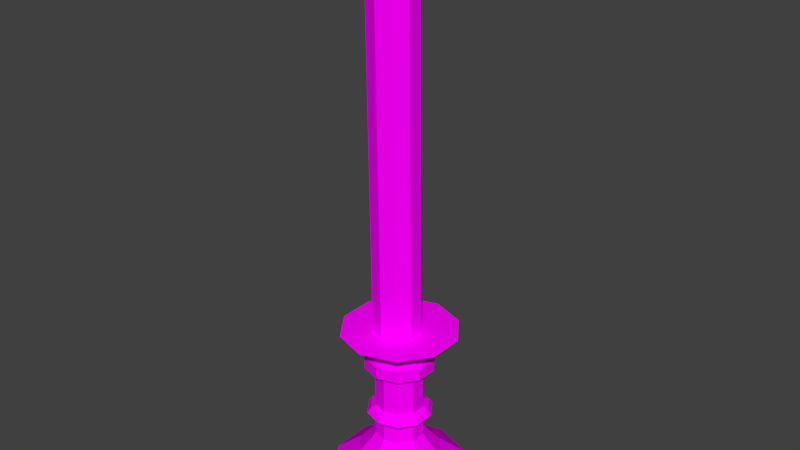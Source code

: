 # Source: candle.blend  (saved by Blender 2.77.0; exported with 4.5.12 LTS)
import bpy
from mathutils import Matrix  # noqa: F401  (used for matrix-valued properties, if any)

bpy.ops.wm.read_factory_settings(use_empty=True)
scene = bpy.context.scene
scene.name = 'Scene'

# ---- collections
col_collection_1 = bpy.data.collections.new('Collection 1'); scene.collection.children.link(col_collection_1)

# ---- images (referenced by path relative to the original .blend; pixels are not part of the script)
import os
ASSET_DIR = os.environ.get("B2B_ASSET_DIR", "")  # directory of the original .blend (textures are referenced by path, not embedded)
HERE = os.path.dirname(os.path.abspath(__file__))  # packed textures are extracted next to this script under _unpacked/

def load_image(name, relpath, width, height, colorspace="sRGB"):
    """Load a texture the original file referenced (path relative to the .blend, or extracted next to this script)."""
    p = next((c for c in (os.path.join(HERE, relpath), os.path.join(ASSET_DIR, relpath)) if relpath and os.path.exists(c)), "")
    if p:
        img = bpy.data.images.load(p, check_existing=True)
        img.name = name
    else:  # same state as the original file: an image datablock whose file is absent (Cycles renders it pink)
        img = bpy.data.images.new(name, width, height)
        img.source = "FILE"
        img.filepath = "//" + (relpath or name)
    img.colorspace_settings.name = colorspace
    return img
img_colorpalette_jpg_001 = load_image('colorPalette.jpg.001', 'colorPalette.jpg', 1024, 1024, 'sRGB')

# ---- materials (node trees are filled in below, after node groups)
mat_material = bpy.data.materials.new('Material')
mat_material.alpha_threshold = 0.0
mat_material.roughness = 0.5
mat_material.line_color = (0.0, 0.0, 0.0, 1.0)

# ---- material node trees
mat_material.use_nodes = True; mat_material.node_tree.nodes.clear()
_N = mat_material.node_tree.nodes; _L = mat_material.node_tree.links
n0 = _N.new('ShaderNodeOutputMaterial'); n0.name = 'Material Output'; n0.location = (300, 300)
n1 = _N.new('ShaderNodeBsdfDiffuse'); n1.name = 'Diffuse BSDF'; n1.location = (10, 300)
n2 = _N.new('ShaderNodeTexCoord'); n2.name = 'Texture Coordinate'; n2.location = (-183, 230)
n3 = _N.new('ShaderNodeTexImage'); n3.name = 'Image Texture'; n3.location = (228, 132)
n3.width = 140
n3.image = img_colorpalette_jpg_001
_L.new(n1.outputs[0], n0.inputs[0])
_L.new(n2.outputs[2], n3.inputs[0])
_L.new(n3.outputs[0], n1.inputs[0])
n0.is_active_output = True

# ---- world
world_world = bpy.data.worlds.new('World'); scene.world = world_world
world_world.color = (0.05088, 0.05088, 0.05088)
world_world.use_sun_shadow = False
world_world.sun_shadow_jitter_overblur = 0.0
world_world.cycles.sampling_method = 'MANUAL'

# ---- meshes
me_cube = bpy.data.meshes.new('Cube')
me_cube.from_pydata([(-1.985e-09, -5.629e-10, -5.271), (1.196e-08, 0.3863, -4.212), (-1.985e-09, 1.062, -5.271), (-8.826e-09, 1.071, -4.875), (0.6242, 0.8591, -5.271), (0.6295, 0.8664, -4.875), (1.01, 0.3281, -5.271), (1.018, 0.3309, -4.875), (1.01, -0.3281, -5.271), (1.018, -0.3309, -4.875), (0.6242, -0.8591, -5.271), (0.6295, -0.8664, -4.875), (-9.482e-08, -1.062, -5.271), (-1.024e-07, -1.071, -4.875), (-0.6242, -0.8591, -5.271), (-0.6295, -0.8664, -4.875), (-1.01, -0.3281, -5.271), (-1.018, -0.3309, -4.875), (-1.01, 0.3281, -5.271), (-1.018, 0.3309, -4.875), (-0.6242, 0.8591, -5.271), (-0.6295, 0.8664, -4.875), (1.153e-08, 0.3839, -3.941), (-0.4443, -0.1444, -3.893), (0.2257, 0.3106, -3.941), (0.3651, 0.1186, -3.941), (0.3651, -0.1186, -3.941), (0.2257, -0.3106, -3.941), (-2.204e-08, -0.3839, -3.941), (-0.2257, -0.3106, -3.941), (-0.3651, -0.1186, -3.941), (-0.3651, 0.1186, -3.941), (-0.2257, 0.3106, -3.941), (1.013e-08, 0.4663, -4.327), (5.659e-09, 0.6608, -4.547), (-0.3884, 0.5346, -4.547), (-0.2741, 0.3772, -4.327), (-0.2271, 0.3126, -4.212), (0.3674, 0.1194, -4.212), (0.4435, 0.1441, -4.327), (0.6285, 0.2042, -4.547), (0.3884, 0.5346, -4.547), (0.2741, 0.3772, -4.327), (0.2271, 0.3126, -4.212), (0.2271, -0.3126, -4.212), (0.2741, -0.3772, -4.327), (0.3884, -0.5346, -4.547), (0.6285, -0.2042, -4.547), (0.4435, -0.1441, -4.327), (0.3674, -0.1194, -4.212), (-0.2271, -0.3126, -4.212), (-0.2741, -0.3772, -4.327), (-0.3884, -0.5346, -4.547), (-5.211e-08, -0.6608, -4.547), (-3.063e-08, -0.4663, -4.327), (-2.182e-08, -0.3863, -4.212), (-0.3674, 0.1194, -4.212), (-0.4435, 0.1441, -4.327), (-0.6285, 0.2042, -4.547), (-0.6285, -0.2042, -4.547), (-0.4435, -0.1441, -4.327), (-0.3674, -0.1194, -4.212), (1.153e-08, 0.3839, -3.697), (3.029e-09, 0.5471, -2.99), (0.2257, 0.3106, -3.697), (0.3651, 0.1186, -3.697), (0.3651, -0.1186, -3.697), (0.2257, -0.3106, -3.697), (-2.204e-08, -0.3839, -3.697), (-0.2257, -0.3106, -3.697), (-0.3651, -0.1186, -3.697), (-0.3651, 0.1186, -3.697), (-0.2257, 0.3106, -3.697), (-0.4939, -0.1605, -3.819), (-0.4443, -0.1444, -3.745), (7.563e-09, 0.4672, -3.745), (5.081e-09, 0.5193, -3.819), (7.563e-09, 0.4672, -3.893), (-0.2746, -0.3779, -3.745), (-0.3052, -0.4201, -3.819), (-0.2746, -0.3779, -3.893), (-3.328e-08, -0.4672, -3.893), (-4.032e-08, -0.5193, -3.819), (-3.328e-08, -0.4672, -3.745), (0.2746, -0.3779, -3.745), (0.3052, -0.4201, -3.819), (0.2746, -0.3779, -3.893), (0.4443, -0.1444, -3.893), (0.4939, -0.1605, -3.819), (0.4443, -0.1444, -3.745), (-0.2746, 0.3779, -3.745), (-0.3052, 0.4201, -3.819), (-0.2746, 0.3779, -3.893), (-0.4443, 0.1444, -3.893), (-0.4939, 0.1605, -3.819), (-0.4443, 0.1444, -3.745), (0.4443, 0.1444, -3.745), (0.4939, 0.1605, -3.819), (0.4443, 0.1444, -3.893), (0.2746, 0.3779, -3.893), (0.3052, 0.4201, -3.819), (0.2746, 0.3779, -3.745), (1.182e-08, 0.3839, -2.99), (0.2257, 0.3106, -2.99), (0.3651, 0.1186, -2.99), (0.3651, -0.1186, -2.99), (0.2257, -0.3106, -2.99), (-2.174e-08, -0.3839, -2.99), (-0.2257, -0.3106, -2.99), (-0.3651, -0.1186, -2.99), (-0.3651, 0.1186, -2.99), (-0.2257, 0.3106, -2.99), (9.032e-09, 0.4624, -2.807), (0.3216, 0.4426, -2.99), (0.5203, 0.1691, -2.99), (0.5203, -0.1691, -2.99), (0.3216, -0.4426, -2.99), (-4.48e-08, -0.5471, -2.99), (-0.3216, -0.4426, -2.99), (-0.5203, -0.1691, -2.99), (-0.5203, 0.1691, -2.99), (-0.3216, 0.4426, -2.99), (3.242e-09, 0.5471, -2.807), (9.134e-09, 0.4624, -2.685), (0.3216, 0.4426, -2.807), (0.5203, 0.1691, -2.807), (0.5203, -0.1691, -2.807), (0.3216, -0.4426, -2.807), (-4.458e-08, -0.5471, -2.807), (-0.3216, -0.4426, -2.807), (-0.5203, -0.1691, -2.807), (-0.5203, 0.1691, -2.807), (-0.3216, 0.4426, -2.807), (-2.559e-08, 0.9113, -2.374), (0.2718, 0.3741, -2.807), (0.4397, 0.1429, -2.807), (0.4397, -0.1429, -2.807), (0.2718, -0.3741, -2.807), (-3.139e-08, -0.4624, -2.807), (-0.2718, -0.3741, -2.807), (-0.4397, -0.1429, -2.807), (-0.4397, 0.1429, -2.807), (-0.2718, 0.3741, -2.807), (-0.04403, 1.011e-08, -2.412), (0.2718, 0.3741, -2.685), (0.4397, 0.1429, -2.685), (0.4397, -0.1429, -2.685), (0.2718, -0.3741, -2.685), (-3.129e-08, -0.4624, -2.685), (-0.2718, -0.3741, -2.685), (-0.4397, -0.1429, -2.685), (-0.4397, 0.1429, -2.685), (-0.2718, 0.3741, -2.685), (-2.341e-08, 1.132e-08, -2.381), (0.5356, 0.7372, -2.374), (0.8667, 0.2816, -2.374), (0.8667, -0.2816, -2.374), (0.5356, -0.7372, -2.374), (-1.053e-07, -0.9113, -2.374), (-0.5356, -0.7372, -2.374), (-0.8667, -0.2816, -2.374), (-0.8667, 0.2816, -2.374), (-0.5356, 0.7372, -2.374), (-0.1648, 0.05487, 3.978), (-0.04403, 0.38, -2.412), (0.1793, 0.3074, -2.412), (0.3174, 0.1174, -2.412), (0.3174, -0.1174, -2.412), (0.1793, -0.3074, -2.412), (-0.04403, -0.38, -2.412), (-0.2674, -0.3074, -2.412), (-0.4055, -0.1174, -2.412), (-0.4055, 0.1174, -2.412), (-0.2674, 0.3074, -2.412), (-0.1192, 0.0575, 3.421), (-0.08537, 0.04652, 3.421), (-0.06448, 0.01777, 3.421), (-0.06448, -0.01777, 3.421), (-0.08537, -0.04652, 3.421), (-0.1192, -0.0575, 3.421), (-0.153, -0.04652, 3.421), (-0.1738, -0.01777, 3.421), (-0.1738, 0.01777, 3.421), (-0.153, 0.04652, 3.421), (-0.1648, 1.505e-08, 3.978), (-0.1325, 0.04439, 3.978), (-0.1126, 0.01696, 3.978), (-0.1126, -0.01696, 3.978), (-0.1325, -0.04439, 3.978), (-0.1648, -0.05487, 3.978), (-0.197, -0.04439, 3.978), (-0.2169, -0.01696, 3.978), (-0.2169, 0.01696, 3.978), (-0.197, 0.04439, 3.978), (-0.1163, 0.38, 3.199), (-0.1192, 0.2373, 3.421), (-0.1183, 0.3382, 3.356), (0.02033, 0.192, 3.421), (0.1071, 0.3074, 3.199), (0.08048, 0.2736, 3.356), (0.1065, 0.07334, 3.421), (0.2451, 0.1174, 3.199), (0.2033, 0.1045, 3.356), (0.1065, -0.07334, 3.421), (0.2451, -0.1174, 3.199), (0.2033, -0.1045, 3.356), (0.02033, -0.192, 3.421), (0.1071, -0.3074, 3.199), (0.08048, -0.2736, 3.356), (-0.1192, -0.2373, 3.421), (-0.1163, -0.38, 3.199), (-0.1183, -0.3382, 3.356), (-0.2587, -0.192, 3.421), (-0.3397, -0.3074, 3.199), (-0.3171, -0.2736, 3.356), (-0.3449, -0.07334, 3.421), (-0.4777, -0.1174, 3.199), (-0.44, -0.1045, 3.356), (-0.3449, 0.07334, 3.421), (-0.4777, 0.1174, 3.199), (-0.44, 0.1045, 3.356), (-0.2587, 0.192, 3.421), (-0.3397, 0.3074, 3.199), (-0.3171, 0.2736, 3.356)], [], [(0, 2, 4), (49, 38, 25, 26), (2, 3, 5, 4), (0, 4, 6), (55, 44, 27, 28), (4, 5, 7, 6), (0, 6, 8), (61, 50, 29, 30), (6, 7, 9, 8), (0, 8, 10), (37, 56, 31, 32), (8, 9, 11, 10), (0, 10, 12), (43, 1, 22, 24), (10, 11, 13, 12), (0, 12, 14), (1, 37, 32, 22), (12, 13, 15, 14), (0, 14, 16), (38, 43, 24, 25), (14, 15, 17, 16), (0, 16, 18), (44, 49, 26, 27), (16, 17, 19, 18), (0, 18, 20), (50, 55, 28, 29), (18, 19, 21, 20), (0, 20, 2), (56, 61, 30, 31), (20, 21, 3, 2), (74, 78, 69, 70), (83, 84, 67, 68), (89, 96, 65, 66), (95, 74, 70, 71), (101, 75, 62, 64), (75, 90, 72, 62), (78, 83, 68, 69), (84, 89, 66, 67), (90, 95, 71, 72), (96, 101, 64, 65), (19, 17, 59, 58), (58, 59, 60, 57), (57, 60, 61, 56), (15, 13, 53, 52), (52, 53, 54, 51), (51, 54, 55, 50), (11, 9, 47, 46), (46, 47, 48, 45), (45, 48, 49, 44), (7, 5, 41, 40), (40, 41, 42, 39), (39, 42, 43, 38), (3, 21, 35, 34), (34, 35, 36, 33), (33, 36, 37, 1), (5, 3, 34, 41), (41, 34, 33, 42), (42, 33, 1, 43), (21, 19, 58, 35), (35, 58, 57, 36), (36, 57, 56, 37), (17, 15, 52, 59), (59, 52, 51, 60), (60, 51, 50, 61), (13, 11, 46, 53), (53, 46, 45, 54), (54, 45, 44, 55), (9, 7, 40, 47), (47, 40, 39, 48), (48, 39, 38, 49), (64, 62, 102, 103), (62, 72, 111, 102), (69, 68, 107, 108), (67, 66, 105, 106), (72, 71, 110, 111), (65, 64, 103, 104), (70, 69, 108, 109), (68, 67, 106, 107), (66, 65, 104, 105), (71, 70, 109, 110), (25, 24, 99, 98), (98, 99, 100, 97), (97, 100, 101, 96), (32, 31, 93, 92), (92, 93, 94, 91), (91, 94, 95, 90), (27, 26, 87, 86), (86, 87, 88, 85), (85, 88, 89, 84), (29, 28, 81, 80), (80, 81, 82, 79), (79, 82, 83, 78), (22, 32, 92, 77), (77, 92, 91, 76), (76, 91, 90, 75), (24, 22, 77, 99), (99, 77, 76, 100), (100, 76, 75, 101), (31, 30, 23, 93), (93, 23, 73, 94), (94, 73, 74, 95), (26, 25, 98, 87), (87, 98, 97, 88), (88, 97, 96, 89), (28, 27, 86, 81), (81, 86, 85, 82), (82, 85, 84, 83), (30, 29, 80, 23), (23, 80, 79, 73), (73, 79, 78, 74), (107, 106, 116, 117), (105, 104, 114, 115), (110, 109, 119, 120), (103, 102, 63, 113), (102, 111, 121, 63), (108, 107, 117, 118), (106, 105, 115, 116), (111, 110, 120, 121), (104, 103, 113, 114), (109, 108, 118, 119), (114, 113, 124, 125), (119, 118, 129, 130), (117, 116, 127, 128), (115, 114, 125, 126), (120, 119, 130, 131), (113, 63, 122, 124), (63, 121, 132, 122), (118, 117, 128, 129), (116, 115, 126, 127), (121, 120, 131, 132), (132, 131, 141, 142), (125, 124, 134, 135), (130, 129, 139, 140), (128, 127, 137, 138), (126, 125, 135, 136), (131, 130, 140, 141), (124, 122, 112, 134), (122, 132, 142, 112), (129, 128, 138, 139), (127, 126, 136, 137), (137, 136, 146, 147), (142, 141, 151, 152), (135, 134, 144, 145), (140, 139, 149, 150), (138, 137, 147, 148), (136, 135, 145, 146), (141, 140, 150, 151), (134, 112, 123, 144), (112, 142, 152, 123), (139, 138, 148, 149), (149, 148, 158, 159), (147, 146, 156, 157), (152, 151, 161, 162), (145, 144, 154, 155), (150, 149, 159, 160), (148, 147, 157, 158), (146, 145, 155, 156), (151, 150, 160, 161), (144, 123, 133, 154), (123, 152, 162, 133), (153, 154, 133), (153, 155, 154), (153, 156, 155), (153, 157, 156), (153, 158, 157), (153, 159, 158), (153, 160, 159), (153, 161, 160), (153, 162, 161), (153, 133, 162), (143, 164, 165), (166, 201, 204, 167), (173, 222, 194, 164), (143, 165, 166), (168, 207, 210, 169), (200, 197, 175, 176), (143, 166, 167), (170, 213, 216, 171), (167, 204, 207, 168), (143, 167, 168), (172, 219, 222, 173), (206, 203, 177, 178), (143, 168, 169), (164, 194, 198, 165), (169, 210, 213, 170), (143, 169, 170), (165, 198, 201, 166), (212, 209, 179, 180), (143, 170, 171), (203, 200, 176, 177), (171, 216, 219, 172), (143, 171, 172), (209, 206, 178, 179), (218, 215, 181, 182), (143, 172, 173), (215, 212, 180, 181), (143, 173, 164), (221, 218, 182, 183), (195, 221, 183, 174), (179, 178, 188, 189), (177, 176, 186, 187), (182, 181, 191, 192), (175, 174, 163, 185), (174, 183, 193, 163), (180, 179, 189, 190), (178, 177, 187, 188), (183, 182, 192, 193), (176, 175, 185, 186), (181, 180, 190, 191), (184, 185, 163), (184, 186, 185), (184, 187, 186), (184, 188, 187), (184, 189, 188), (184, 190, 189), (184, 191, 190), (184, 192, 191), (184, 193, 192), (184, 163, 193), (198, 194, 196, 199), (199, 196, 195, 197), (201, 198, 199, 202), (202, 199, 197, 200), (204, 201, 202, 205), (205, 202, 200, 203), (207, 204, 205, 208), (208, 205, 203, 206), (210, 207, 208, 211), (211, 208, 206, 209), (213, 210, 211, 214), (214, 211, 209, 212), (216, 213, 214, 217), (217, 214, 212, 215), (219, 216, 217, 220), (220, 217, 215, 218), (222, 219, 220, 223), (223, 220, 218, 221), (194, 222, 223, 196), (196, 223, 221, 195), (197, 195, 174, 175)])
_uv = me_cube.uv_layers.new(name='UVMap')
_uv.uv.foreach_set('vector', [0.5002, 0.326, 0.5002, 0.3286, 0.4993, 0.3281, 0.4975, 0.3346, 0.4975, 0.3341, 0.4979, 0.3341, 0.4979, 0.3346, 0.5029, 0.3248, 0.5023, 0.3248, 0.5023, 0.3235, 0.5029, 0.3235, 0.5002, 0.326, 0.4993, 0.3281, 0.4987, 0.3268, 0.5017, 0.3344, 0.5017, 0.335, 0.5013, 0.335, 0.5013, 0.3344, 0.5006, 0.3358, 0.5, 0.3358, 0.5, 0.3342, 0.5006, 0.3342, 0.5002, 0.326, 0.4987, 0.3268, 0.4987, 0.3252, 0.5033, 0.331, 0.5036, 0.331, 0.5036, 0.3317, 0.5033, 0.3317, 0.5006, 0.3342, 0.5, 0.3342, 0.5, 0.3329, 0.5006, 0.3329, 0.5002, 0.326, 0.4987, 0.3252, 0.4993, 0.324, 0.5033, 0.3292, 0.5033, 0.3287, 0.5037, 0.3287, 0.5037, 0.3292, 0.5017, 0.3235, 0.5023, 0.3235, 0.5023, 0.3248, 0.5017, 0.3248, 0.5002, 0.326, 0.4993, 0.324, 0.5002, 0.3235, 0.5033, 0.3302, 0.5033, 0.3297, 0.5037, 0.3297, 0.5037, 0.3302, 0.5017, 0.3248, 0.5023, 0.3248, 0.5023, 0.3263, 0.5017, 0.3263, 0.5002, 0.326, 0.5002, 0.3235, 0.5011, 0.324, 0.5033, 0.3297, 0.5033, 0.3292, 0.5037, 0.3292, 0.5037, 0.3297, 0.5017, 0.3263, 0.5023, 0.3263, 0.5023, 0.3276, 0.5017, 0.3276, 0.5002, 0.326, 0.5011, 0.324, 0.5017, 0.3252, 0.4975, 0.3341, 0.4975, 0.3336, 0.4979, 0.3336, 0.4979, 0.3341, 0.5012, 0.3358, 0.5006, 0.3358, 0.5006, 0.3345, 0.5012, 0.3345, 0.5002, 0.326, 0.5017, 0.3252, 0.5017, 0.3268, 0.5017, 0.335, 0.5017, 0.3354, 0.5013, 0.3354, 0.5013, 0.335, 0.5012, 0.3345, 0.5006, 0.3345, 0.5006, 0.3329, 0.5012, 0.3329, 0.5002, 0.326, 0.5017, 0.3268, 0.5011, 0.3281, 0.5017, 0.3339, 0.5017, 0.3344, 0.5013, 0.3344, 0.5013, 0.3339, 0.5029, 0.3276, 0.5023, 0.3276, 0.5023, 0.3263, 0.5029, 0.3263, 0.5002, 0.326, 0.5011, 0.3281, 0.5002, 0.3286, 0.5029, 0.331, 0.5033, 0.331, 0.5033, 0.3317, 0.5029, 0.3317, 0.5029, 0.3263, 0.5023, 0.3263, 0.5023, 0.3248, 0.5029, 0.3248, 0.4967, 0.3332, 0.497, 0.3337, 0.4969, 0.3338, 0.4966, 0.3333, 0.497, 0.3344, 0.4967, 0.335, 0.4966, 0.3348, 0.4969, 0.3344, 0.4963, 0.3352, 0.4959, 0.335, 0.496, 0.3348, 0.4963, 0.335, 0.4963, 0.333, 0.4967, 0.3332, 0.4966, 0.3333, 0.4963, 0.3332, 0.4957, 0.3344, 0.4957, 0.3337, 0.4958, 0.3338, 0.4958, 0.3344, 0.4957, 0.3337, 0.4959, 0.3332, 0.496, 0.3333, 0.4958, 0.3338, 0.497, 0.3337, 0.497, 0.3344, 0.4969, 0.3344, 0.4969, 0.3338, 0.4967, 0.335, 0.4963, 0.3352, 0.4963, 0.335, 0.4966, 0.3348, 0.4959, 0.3332, 0.4963, 0.333, 0.4963, 0.3332, 0.496, 0.3333, 0.4959, 0.335, 0.4957, 0.3344, 0.4958, 0.3344, 0.496, 0.3348, 0.4957, 0.3252, 0.4962, 0.324, 0.4966, 0.3248, 0.4962, 0.3256, 0.5028, 0.3302, 0.5034, 0.3302, 0.5033, 0.3307, 0.5029, 0.3307, 0.5029, 0.3307, 0.5033, 0.3307, 0.5033, 0.331, 0.5029, 0.331, 0.4972, 0.3235, 0.4981, 0.324, 0.4977, 0.3248, 0.4972, 0.3245, 0.4972, 0.3245, 0.4977, 0.3248, 0.4976, 0.3251, 0.4972, 0.3249, 0.5018, 0.3338, 0.5018, 0.3343, 0.5017, 0.3344, 0.5017, 0.3339, 0.4987, 0.3252, 0.4987, 0.3268, 0.4981, 0.3265, 0.4981, 0.3256, 0.4981, 0.3256, 0.4981, 0.3265, 0.4978, 0.3264, 0.4978, 0.3257, 0.5018, 0.335, 0.5018, 0.3356, 0.5017, 0.3354, 0.5017, 0.335, 0.4981, 0.3281, 0.4972, 0.3286, 0.4972, 0.3276, 0.4977, 0.3273, 0.497, 0.3343, 0.497, 0.3334, 0.4973, 0.3335, 0.4973, 0.3342, 0.4973, 0.3342, 0.4973, 0.3335, 0.4975, 0.3336, 0.4975, 0.3341, 0.4962, 0.3281, 0.4957, 0.3268, 0.4962, 0.3265, 0.4966, 0.3273, 0.5028, 0.3299, 0.5028, 0.329, 0.5031, 0.3291, 0.5031, 0.3298, 0.5031, 0.3298, 0.5031, 0.3291, 0.5033, 0.3292, 0.5033, 0.3297, 0.4972, 0.3286, 0.4962, 0.3281, 0.4966, 0.3273, 0.4972, 0.3276, 0.4972, 0.3276, 0.4966, 0.3273, 0.4968, 0.3269, 0.4972, 0.3272, 0.4973, 0.3335, 0.4973, 0.333, 0.4975, 0.3331, 0.4975, 0.3336, 0.4957, 0.3268, 0.4957, 0.3252, 0.4962, 0.3256, 0.4962, 0.3265, 0.4962, 0.3265, 0.4962, 0.3256, 0.4965, 0.3257, 0.4965, 0.3264, 0.5031, 0.3291, 0.5031, 0.3286, 0.5033, 0.3287, 0.5033, 0.3292, 0.4962, 0.324, 0.4972, 0.3235, 0.4972, 0.3245, 0.4966, 0.3248, 0.4966, 0.3248, 0.4972, 0.3245, 0.4972, 0.3249, 0.4968, 0.3251, 0.5033, 0.3307, 0.5037, 0.3307, 0.5036, 0.331, 0.5033, 0.331, 0.4981, 0.324, 0.4987, 0.3252, 0.4981, 0.3256, 0.4977, 0.3248, 0.5022, 0.3342, 0.5022, 0.3352, 0.5018, 0.335, 0.5018, 0.3343, 0.5018, 0.3343, 0.5018, 0.335, 0.5017, 0.335, 0.5017, 0.3344, 0.4987, 0.3268, 0.4981, 0.3281, 0.4977, 0.3273, 0.4981, 0.3265, 0.4981, 0.3265, 0.4977, 0.3273, 0.4976, 0.3269, 0.4978, 0.3264, 0.4973, 0.3348, 0.4973, 0.3342, 0.4975, 0.3341, 0.4975, 0.3346, 0.5031, 0.3355, 0.5028, 0.3355, 0.5028, 0.3338, 0.5031, 0.3338, 0.5028, 0.3355, 0.5024, 0.3355, 0.5024, 0.3338, 0.5028, 0.3338, 0.4979, 0.3364, 0.4976, 0.3364, 0.4976, 0.3348, 0.4979, 0.3348, 0.4973, 0.3364, 0.497, 0.3364, 0.497, 0.3348, 0.4973, 0.3348, 0.5024, 0.3355, 0.5022, 0.3355, 0.5022, 0.3338, 0.5024, 0.3338, 0.5031, 0.3317, 0.5034, 0.3317, 0.5034, 0.3333, 0.5031, 0.3333, 0.4982, 0.333, 0.4985, 0.333, 0.4985, 0.3346, 0.4982, 0.3346, 0.4976, 0.3364, 0.4973, 0.3364, 0.4973, 0.3348, 0.4976, 0.3348, 0.5028, 0.3317, 0.5031, 0.3317, 0.5031, 0.3333, 0.5028, 0.3333, 0.4979, 0.333, 0.4982, 0.333, 0.4982, 0.3346, 0.4979, 0.3346, 0.499, 0.3333, 0.4988, 0.3337, 0.4987, 0.3337, 0.4989, 0.3331, 0.4983, 0.3353, 0.4983, 0.336, 0.4982, 0.336, 0.4982, 0.3353, 0.4982, 0.3353, 0.4982, 0.336, 0.4981, 0.336, 0.4981, 0.3353, 0.499, 0.3348, 0.4993, 0.3349, 0.4993, 0.3351, 0.4989, 0.3349, 0.5029, 0.3241, 0.5029, 0.3236, 0.503, 0.3235, 0.503, 0.3241, 0.503, 0.3241, 0.503, 0.3235, 0.5031, 0.3236, 0.5031, 0.3241, 0.4997, 0.3333, 0.4993, 0.3331, 0.4993, 0.3329, 0.4997, 0.3331, 0.5031, 0.3268, 0.5031, 0.3274, 0.503, 0.3275, 0.503, 0.3269, 0.503, 0.3269, 0.503, 0.3275, 0.5029, 0.3274, 0.5029, 0.3268, 0.4999, 0.3343, 0.4999, 0.3337, 0.5, 0.3337, 0.5, 0.3344, 0.5031, 0.3256, 0.5031, 0.3261, 0.503, 0.3261, 0.503, 0.3255, 0.503, 0.3255, 0.503, 0.3261, 0.5029, 0.3261, 0.5029, 0.3256, 0.4988, 0.3343, 0.499, 0.3348, 0.4989, 0.3349, 0.4987, 0.3344, 0.5029, 0.3248, 0.5029, 0.3241, 0.503, 0.3241, 0.503, 0.3249, 0.503, 0.3249, 0.503, 0.3241, 0.5031, 0.3241, 0.5031, 0.3248, 0.4988, 0.3337, 0.4988, 0.3343, 0.4987, 0.3344, 0.4987, 0.3337, 0.5029, 0.3254, 0.5029, 0.3248, 0.503, 0.3249, 0.503, 0.3255, 0.503, 0.3255, 0.503, 0.3249, 0.5031, 0.3248, 0.5031, 0.3254, 0.4993, 0.3349, 0.4997, 0.3348, 0.4997, 0.3349, 0.4993, 0.3351, 0.4985, 0.3347, 0.4985, 0.3354, 0.4984, 0.3354, 0.4984, 0.3346, 0.4984, 0.3346, 0.4984, 0.3354, 0.4983, 0.3354, 0.4983, 0.3347, 0.4993, 0.3331, 0.499, 0.3333, 0.4989, 0.3331, 0.4993, 0.3329, 0.4983, 0.3347, 0.4983, 0.3353, 0.4982, 0.3353, 0.4982, 0.3346, 0.4982, 0.3346, 0.4982, 0.3353, 0.4981, 0.3353, 0.4981, 0.3347, 0.4999, 0.3337, 0.4997, 0.3333, 0.4997, 0.3331, 0.5, 0.3337, 0.5031, 0.3261, 0.5031, 0.3268, 0.503, 0.3269, 0.503, 0.3261, 0.503, 0.3261, 0.503, 0.3269, 0.5029, 0.3268, 0.5029, 0.3261, 0.4997, 0.3348, 0.4999, 0.3343, 0.5, 0.3344, 0.4997, 0.3349, 0.4985, 0.3354, 0.4985, 0.3359, 0.4984, 0.336, 0.4984, 0.3354, 0.4984, 0.3354, 0.4984, 0.336, 0.4983, 0.3359, 0.4983, 0.3354, 0.5024, 0.3317, 0.502, 0.3316, 0.502, 0.3312, 0.5025, 0.3314, 0.5017, 0.3317, 0.5015, 0.3322, 0.5013, 0.3321, 0.5015, 0.3314, 0.5024, 0.3332, 0.5026, 0.3328, 0.5028, 0.3329, 0.5025, 0.3335, 0.5015, 0.3328, 0.5017, 0.3332, 0.5015, 0.3335, 0.5013, 0.3329, 0.5017, 0.3332, 0.502, 0.3334, 0.502, 0.3338, 0.5015, 0.3335, 0.5026, 0.3322, 0.5024, 0.3317, 0.5025, 0.3314, 0.5028, 0.3321, 0.502, 0.3316, 0.5017, 0.3317, 0.5015, 0.3314, 0.502, 0.3312, 0.502, 0.3334, 0.5024, 0.3332, 0.5025, 0.3335, 0.502, 0.3338, 0.5015, 0.3322, 0.5015, 0.3328, 0.5013, 0.3329, 0.5013, 0.3321, 0.5026, 0.3328, 0.5026, 0.3322, 0.5028, 0.3321, 0.5028, 0.3329, 0.5034, 0.3241, 0.5034, 0.3249, 0.5031, 0.3249, 0.5031, 0.3241, 0.5033, 0.3346, 0.5033, 0.3352, 0.5031, 0.3352, 0.5031, 0.3346, 0.4985, 0.3293, 0.4985, 0.3301, 0.4982, 0.3301, 0.4982, 0.3293, 0.5034, 0.3235, 0.5034, 0.3241, 0.5031, 0.3241, 0.5031, 0.3235, 0.5033, 0.3338, 0.5033, 0.3346, 0.5031, 0.3346, 0.5031, 0.3338, 0.4982, 0.3328, 0.4982, 0.3322, 0.4985, 0.3322, 0.4985, 0.3328, 0.4982, 0.3322, 0.4982, 0.3314, 0.4985, 0.3314, 0.4985, 0.3322, 0.4985, 0.3286, 0.4985, 0.3293, 0.4982, 0.3293, 0.4982, 0.3286, 0.4985, 0.3301, 0.4985, 0.3307, 0.4982, 0.3307, 0.4982, 0.3301, 0.4982, 0.3314, 0.4982, 0.3307, 0.4985, 0.3307, 0.4985, 0.3314, 0.5028, 0.3295, 0.5028, 0.3303, 0.5027, 0.3302, 0.5027, 0.3295, 0.5015, 0.3288, 0.502, 0.3286, 0.502, 0.3288, 0.5016, 0.329, 0.5025, 0.3309, 0.502, 0.3312, 0.502, 0.331, 0.5024, 0.3308, 0.5015, 0.3309, 0.5013, 0.3303, 0.5014, 0.3302, 0.5016, 0.3308, 0.5013, 0.3295, 0.5015, 0.3288, 0.5016, 0.329, 0.5014, 0.3295, 0.5028, 0.3303, 0.5025, 0.3309, 0.5024, 0.3308, 0.5027, 0.3302, 0.502, 0.3286, 0.5025, 0.3288, 0.5024, 0.329, 0.502, 0.3288, 0.5025, 0.3288, 0.5028, 0.3295, 0.5027, 0.3295, 0.5024, 0.329, 0.502, 0.3312, 0.5015, 0.3309, 0.5016, 0.3308, 0.502, 0.331, 0.5013, 0.3303, 0.5013, 0.3295, 0.5014, 0.3295, 0.5014, 0.3302, 0.5033, 0.3262, 0.5033, 0.3267, 0.5031, 0.3267, 0.5031, 0.3262, 0.5031, 0.3273, 0.5031, 0.3267, 0.5033, 0.3267, 0.5033, 0.3273, 0.5034, 0.3267, 0.5034, 0.3274, 0.5033, 0.3274, 0.5033, 0.3267, 0.5034, 0.3256, 0.5034, 0.3262, 0.5033, 0.3262, 0.5033, 0.3256, 0.5033, 0.3255, 0.5033, 0.3262, 0.5031, 0.3262, 0.5031, 0.3255, 0.5034, 0.3262, 0.5034, 0.3267, 0.5033, 0.3267, 0.5033, 0.3262, 0.5034, 0.3249, 0.5034, 0.3256, 0.5033, 0.3256, 0.5033, 0.3249, 0.5031, 0.3285, 0.5031, 0.328, 0.5033, 0.328, 0.5033, 0.3285, 0.5031, 0.328, 0.5031, 0.3273, 0.5033, 0.3273, 0.5033, 0.328, 0.5033, 0.3249, 0.5033, 0.3255, 0.5031, 0.3255, 0.5031, 0.3249, 0.5006, 0.3311, 0.5006, 0.3304, 0.5013, 0.3301, 0.5013, 0.3314, 0.5004, 0.3298, 0.5, 0.3296, 0.5, 0.3286, 0.5008, 0.329, 0.4996, 0.3316, 0.5, 0.3318, 0.5, 0.3329, 0.4992, 0.3325, 0.4996, 0.3298, 0.4993, 0.3304, 0.4987, 0.3301, 0.4992, 0.329, 0.5004, 0.3316, 0.5006, 0.3311, 0.5013, 0.3314, 0.5008, 0.3325, 0.5006, 0.3304, 0.5004, 0.3298, 0.5008, 0.329, 0.5013, 0.3301, 0.5, 0.3296, 0.4996, 0.3298, 0.4992, 0.329, 0.5, 0.3286, 0.5, 0.3318, 0.5004, 0.3316, 0.5008, 0.3325, 0.5, 0.3329, 0.4993, 0.3304, 0.4993, 0.3311, 0.4987, 0.3314, 0.4987, 0.3301, 0.4993, 0.3311, 0.4996, 0.3316, 0.4992, 0.3325, 0.4987, 0.3314, 0.4969, 0.3308, 0.4957, 0.3315, 0.4957, 0.3301, 0.4969, 0.3308, 0.4961, 0.3325, 0.4957, 0.3315, 0.4969, 0.3308, 0.4969, 0.333, 0.4961, 0.3325, 0.4969, 0.3308, 0.4977, 0.3325, 0.4969, 0.333, 0.4969, 0.3308, 0.4982, 0.3315, 0.4977, 0.3325, 0.4969, 0.3308, 0.4982, 0.3301, 0.4982, 0.3315, 0.4969, 0.3308, 0.4977, 0.329, 0.4982, 0.3301, 0.4969, 0.3308, 0.4969, 0.3286, 0.4977, 0.329, 0.4969, 0.3308, 0.4961, 0.329, 0.4969, 0.3286, 0.4969, 0.3308, 0.4957, 0.3301, 0.4961, 0.329, 0.07441, 0.01032, 0.07441, 0.00865, 0.07508, 0.008968, 0.07275, 0.00865, 0.07275, 0.02348, 0.07204, 0.02348, 0.07204, 0.00865, 0.06961, 0.008778, 0.06961, 0.02367, 0.06904, 0.02357, 0.06904, 0.00867, 0.07441, 0.01032, 0.07508, 0.008968, 0.0755, 0.009801, 0.07089, 0.00865, 0.07089, 0.02354, 0.07018, 0.02357, 0.07018, 0.00867, 0.07428, 0.01243, 0.0747, 0.01263, 0.07438, 0.01327, 0.07428, 0.01322, 0.07441, 0.01032, 0.0755, 0.009801, 0.0755, 0.01083, 0.06776, 0.008695, 0.06776, 0.02368, 0.06719, 0.02363, 0.06719, 0.00865, 0.07147, 0.008724, 0.07147, 0.02362, 0.07089, 0.02354, 0.07089, 0.00865, 0.07441, 0.01032, 0.0755, 0.01083, 0.07508, 0.01166, 0.06648, 0.00865, 0.06648, 0.02363, 0.06591, 0.02368, 0.06591, 0.008695, 0.0736, 0.01315, 0.07386, 0.01263, 0.07418, 0.01327, 0.07412, 0.01339, 0.07441, 0.01032, 0.07508, 0.01166, 0.07441, 0.01198, 0.06904, 0.00867, 0.06904, 0.02357, 0.06833, 0.02354, 0.06833, 0.00865, 0.07018, 0.00867, 0.07018, 0.02357, 0.06961, 0.02367, 0.06961, 0.008778, 0.07441, 0.01032, 0.07441, 0.01198, 0.07374, 0.01166, 0.06833, 0.00865, 0.06833, 0.02354, 0.06776, 0.02362, 0.06776, 0.008724, 0.07386, 0.01431, 0.0736, 0.01379, 0.07412, 0.01355, 0.07418, 0.01367, 0.07441, 0.01032, 0.07374, 0.01166, 0.07332, 0.01083, 0.07386, 0.01263, 0.07428, 0.01243, 0.07428, 0.01322, 0.07418, 0.01327, 0.06719, 0.00865, 0.06719, 0.02363, 0.06648, 0.02363, 0.06648, 0.00865, 0.07441, 0.01032, 0.07332, 0.01083, 0.07332, 0.009801, 0.0736, 0.01379, 0.0736, 0.01315, 0.07412, 0.01339, 0.07412, 0.01355, 0.0747, 0.01431, 0.07428, 0.01451, 0.07428, 0.01372, 0.07438, 0.01367, 0.07441, 0.01032, 0.07332, 0.009801, 0.07374, 0.008968, 0.07428, 0.01451, 0.07386, 0.01431, 0.07418, 0.01367, 0.07428, 0.01372, 0.07441, 0.01032, 0.07374, 0.008968, 0.07441, 0.00865, 0.07496, 0.01379, 0.0747, 0.01431, 0.07438, 0.01367, 0.07445, 0.01355, 0.07496, 0.01315, 0.07496, 0.01379, 0.07445, 0.01355, 0.07445, 0.01339, 0.9037, 0.01811, 0.9036, 0.01813, 0.9036, 0.0162, 0.9037, 0.01618, 0.904, 0.01808, 0.9038, 0.01808, 0.9038, 0.01614, 0.904, 0.01614, 0.9037, 0.02204, 0.9036, 0.02204, 0.9036, 0.02014, 0.9037, 0.02014, 0.9036, 0.01814, 0.9037, 0.01816, 0.9037, 0.0201, 0.9036, 0.02007, 0.9037, 0.01816, 0.9038, 0.0182, 0.9038, 0.02013, 0.9037, 0.0201, 0.9038, 0.01807, 0.9037, 0.01811, 0.9037, 0.01618, 0.9038, 0.01614, 0.9036, 0.01813, 0.9035, 0.01814, 0.9035, 0.0162, 0.9036, 0.0162, 0.9038, 0.02203, 0.9037, 0.02204, 0.9037, 0.02014, 0.9038, 0.02013, 0.9035, 0.01814, 0.9036, 0.01814, 0.9036, 0.02007, 0.9035, 0.02007, 0.9036, 0.02204, 0.9035, 0.02203, 0.9035, 0.02013, 0.9036, 0.02014, 0.9037, 0.02235, 0.9037, 0.02204, 0.9038, 0.0221, 0.9037, 0.02235, 0.9036, 0.0221, 0.9037, 0.02204, 0.9037, 0.02235, 0.9035, 0.02226, 0.9036, 0.0221, 0.9037, 0.02235, 0.9035, 0.02245, 0.9035, 0.02226, 0.9037, 0.02235, 0.9036, 0.0226, 0.9035, 0.02245, 0.9037, 0.02235, 0.9037, 0.02266, 0.9036, 0.0226, 0.9037, 0.02235, 0.9038, 0.0226, 0.9037, 0.02266, 0.9037, 0.02235, 0.9039, 0.02245, 0.9038, 0.0226, 0.9037, 0.02235, 0.9039, 0.02226, 0.9039, 0.02245, 0.9037, 0.02235, 0.9038, 0.0221, 0.9039, 0.02226, 0.06833, 0.02354, 0.06904, 0.02357, 0.069, 0.02401, 0.06837, 0.02399, 0.07489, 0.01227, 0.07526, 0.01301, 0.07496, 0.01315, 0.0747, 0.01263, 0.07275, 0.02348, 0.07332, 0.0236, 0.07322, 0.02403, 0.07271, 0.02393, 0.07429, 0.01198, 0.07489, 0.01227, 0.0747, 0.01263, 0.07428, 0.01243, 0.07204, 0.02348, 0.07275, 0.02348, 0.07271, 0.02393, 0.07208, 0.02393, 0.07369, 0.01227, 0.07429, 0.01198, 0.07428, 0.01243, 0.07386, 0.01263, 0.07147, 0.0236, 0.07204, 0.02348, 0.07208, 0.02393, 0.07157, 0.02403, 0.07332, 0.01301, 0.07369, 0.01227, 0.07386, 0.01263, 0.0736, 0.01315, 0.07018, 0.02357, 0.07089, 0.02354, 0.07085, 0.02399, 0.07022, 0.02401, 0.07332, 0.01392, 0.07332, 0.01301, 0.0736, 0.01315, 0.0736, 0.01379, 0.06961, 0.02367, 0.07018, 0.02357, 0.07022, 0.02401, 0.06972, 0.0241, 0.07369, 0.01467, 0.07332, 0.01392, 0.0736, 0.01379, 0.07386, 0.01431, 0.06719, 0.02363, 0.06776, 0.02368, 0.06766, 0.0241, 0.06715, 0.02406, 0.07429, 0.01495, 0.07369, 0.01467, 0.07386, 0.01431, 0.07428, 0.01451, 0.06648, 0.02363, 0.06719, 0.02363, 0.06715, 0.02406, 0.06652, 0.02406, 0.07489, 0.01467, 0.07429, 0.01495, 0.07428, 0.01451, 0.0747, 0.01431, 0.06591, 0.02368, 0.06648, 0.02363, 0.06652, 0.02406, 0.06601, 0.0241, 0.07526, 0.01392, 0.07489, 0.01467, 0.0747, 0.01431, 0.07496, 0.01379, 0.06904, 0.02357, 0.06961, 0.02367, 0.06951, 0.0241, 0.069, 0.02401, 0.07526, 0.01301, 0.07526, 0.01392, 0.07496, 0.01379, 0.07496, 0.01315, 0.0747, 0.01263, 0.07496, 0.01315, 0.07445, 0.01339, 0.07438, 0.01327])
me_cube.materials.append(mat_material)
me_cube.use_remesh_preserve_volume = False
me_cube.use_remesh_preserve_attributes = False
me_cube.use_mirror_vertex_groups = False
me_cube.update()

# ---- objects
ob_candle = bpy.data.objects.new('candle', me_cube)

# ---- transforms, parenting, visibility, modifiers, constraints
ob_candle.location = (0.0, 0.0, 0.0)
ob_candle.lock_rotations_4d = False
ob_candle.empty_display_type = 'ARROWS'
ob_candle.lineart.crease_threshold = 0.0

# ---- collection membership
col_collection_1.objects.link(ob_candle)

# ---- scene / render settings (as saved in the file)
scene.frame_start = 1; scene.frame_end = 250; scene.frame_set(1)
scene.render.engine = 'CYCLES'
scene.render.resolution_percentage = 50
scene.render.dither_intensity = 0.0
scene.cycles.use_denoising = False
scene.cycles.samples = 128
scene.cycles.sampling_pattern = 'TABULATED_SOBOL'
scene.cycles.light_sampling_threshold = 0.0
scene.cycles.use_adaptive_sampling = False
scene.cycles.use_light_tree = False
scene.cycles.blur_glossy = 0.0
scene.cycles.sample_clamp_indirect = 0.0
scene.view_settings.view_transform = 'Standard'
bpy.context.view_layer.update()

# ---- added for rendering (the .blend has no active camera and no usable light): camera, sun
cam_auto = bpy.data.cameras.new('AutoCamera')
cam_auto.lens = 50.0
cam_auto.sensor_width = 36.0
cam_auto.clip_end = 1000.0
ob_auto_camera = bpy.data.objects.new('AutoCamera', cam_auto)
scene.collection.objects.link(ob_auto_camera)
ob_auto_camera.location = (8.98444, -10.7813, 6.54101)
ob_auto_camera.rotation_euler = (1.09748, -7.21219e-08, 0.694738)
scene.camera = ob_auto_camera
light_auto_sun = bpy.data.lights.new('AutoSun', 'SUN')
light_auto_sun.energy = 3.0
light_auto_sun.angle = 0.0523599
ob_auto_sun = bpy.data.objects.new('AutoSun', light_auto_sun)
scene.collection.objects.link(ob_auto_sun)
ob_auto_sun.rotation_euler = (0.872665, 0.174533, 0.523599)
bpy.context.view_layer.update()
